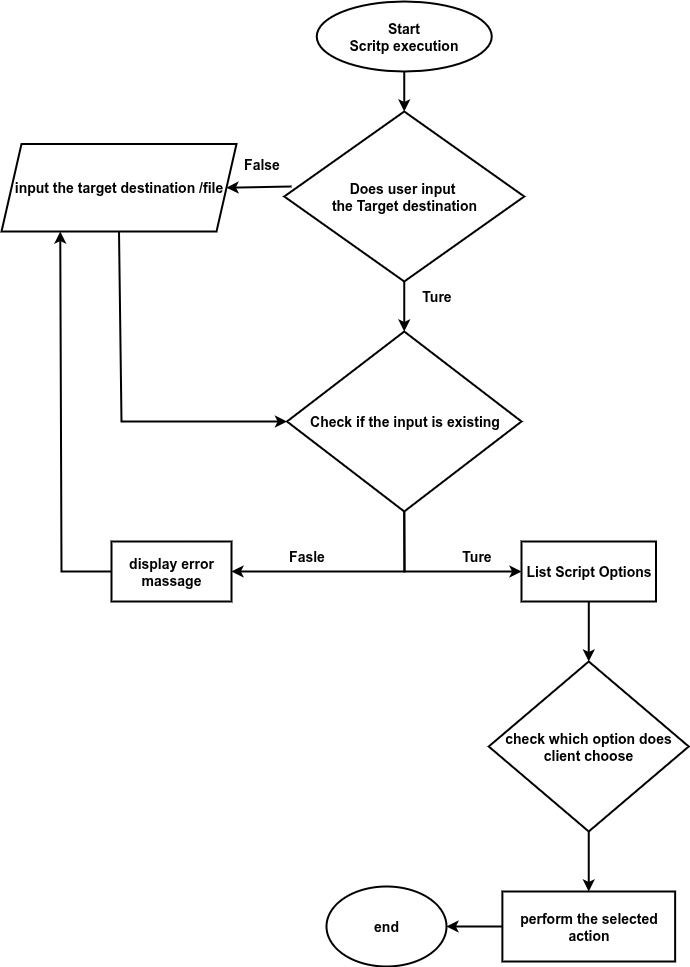

The diagram above was exported from draw.io. Its source (the exported page's mxGraphModel, read from the mxfile embedded in the PNG):
<mxGraphModel dx="1426" dy="843" grid="1" gridSize="10" guides="1" tooltips="1" connect="1" arrows="1" fold="1" page="1" pageScale="1" pageWidth="850" pageHeight="1100" math="0" shadow="0">
  <root>
    <mxCell id="0" />
    <mxCell id="1" parent="0" />
    <mxCell id="HZhPzxZieG4mvgdOdAjY-1" value="&lt;font&gt;&lt;span&gt;Start&lt;/span&gt;&lt;/font&gt;&lt;div&gt;&lt;font&gt;&lt;span&gt;Scritp execution&lt;/span&gt;&lt;/font&gt;&lt;/div&gt;" style="strokeWidth=2;html=1;shape=mxgraph.flowchart.start_1;whiteSpace=wrap;fontSize=14;fontStyle=1" vertex="1" parent="1">
      <mxGeometry x="355.25" y="20" width="175" height="70" as="geometry" />
    </mxCell>
    <mxCell id="HZhPzxZieG4mvgdOdAjY-2" value="&lt;span&gt;&lt;font&gt;Does user input&amp;nbsp;&lt;/font&gt;&lt;/span&gt;&lt;div&gt;&lt;span&gt;&lt;font&gt;the Target destination&lt;/font&gt;&lt;/span&gt;&lt;/div&gt;" style="strokeWidth=2;html=1;shape=mxgraph.flowchart.decision;whiteSpace=wrap;fontSize=14;fontStyle=1" vertex="1" parent="1">
      <mxGeometry x="322.75" y="130" width="240" height="170" as="geometry" />
    </mxCell>
    <mxCell id="HZhPzxZieG4mvgdOdAjY-5" value="" style="endArrow=classic;html=1;rounded=0;exitX=0.5;exitY=1;exitDx=0;exitDy=0;exitPerimeter=0;entryX=0.5;entryY=0;entryDx=0;entryDy=0;entryPerimeter=0;fontSize=14;fontStyle=1;strokeWidth=2;" edge="1" parent="1" source="HZhPzxZieG4mvgdOdAjY-1" target="HZhPzxZieG4mvgdOdAjY-2">
      <mxGeometry width="50" height="50" relative="1" as="geometry">
        <mxPoint x="600" y="120" as="sourcePoint" />
        <mxPoint x="650" y="70" as="targetPoint" />
      </mxGeometry>
    </mxCell>
    <mxCell id="HZhPzxZieG4mvgdOdAjY-6" value="" style="endArrow=classic;html=1;rounded=0;exitX=0.5;exitY=1;exitDx=0;exitDy=0;exitPerimeter=0;entryX=0.5;entryY=0;entryDx=0;entryDy=0;entryPerimeter=0;fontSize=14;fontStyle=1;strokeWidth=2;" edge="1" parent="1" source="HZhPzxZieG4mvgdOdAjY-2" target="HZhPzxZieG4mvgdOdAjY-12">
      <mxGeometry width="50" height="50" relative="1" as="geometry">
        <mxPoint x="570" y="310" as="sourcePoint" />
        <mxPoint x="426" y="340" as="targetPoint" />
      </mxGeometry>
    </mxCell>
    <mxCell id="HZhPzxZieG4mvgdOdAjY-7" value="" style="endArrow=classic;html=1;rounded=0;entryX=1;entryY=0.5;entryDx=0;entryDy=0;fontSize=14;fontStyle=1;strokeWidth=2;" edge="1" parent="1" target="HZhPzxZieG4mvgdOdAjY-11">
      <mxGeometry width="50" height="50" relative="1" as="geometry">
        <mxPoint x="330" y="205" as="sourcePoint" />
        <mxPoint x="270" y="205" as="targetPoint" />
      </mxGeometry>
    </mxCell>
    <mxCell id="HZhPzxZieG4mvgdOdAjY-8" value="False" style="text;html=1;align=center;verticalAlign=middle;resizable=0;points=[];autosize=1;strokeColor=none;fillColor=none;fontSize=14;fontStyle=1;strokeWidth=2;" vertex="1" parent="1">
      <mxGeometry x="270" y="168" width="60" height="30" as="geometry" />
    </mxCell>
    <mxCell id="HZhPzxZieG4mvgdOdAjY-9" value="Ture" style="text;html=1;align=center;verticalAlign=middle;resizable=0;points=[];autosize=1;strokeColor=none;fillColor=none;fontSize=14;fontStyle=1;strokeWidth=2;" vertex="1" parent="1">
      <mxGeometry x="450" y="300" width="50" height="30" as="geometry" />
    </mxCell>
    <mxCell id="HZhPzxZieG4mvgdOdAjY-10" value="" style="endArrow=classic;html=1;rounded=0;entryX=0;entryY=0.5;entryDx=0;entryDy=0;exitX=0.5;exitY=1;exitDx=0;exitDy=0;entryPerimeter=0;fontSize=14;fontStyle=1;strokeWidth=2;" edge="1" parent="1" source="HZhPzxZieG4mvgdOdAjY-11" target="HZhPzxZieG4mvgdOdAjY-12">
      <mxGeometry width="50" height="50" relative="1" as="geometry">
        <mxPoint x="190" y="238" as="sourcePoint" />
        <mxPoint x="343" y="375" as="targetPoint" />
        <Array as="points">
          <mxPoint x="160" y="440" />
        </Array>
      </mxGeometry>
    </mxCell>
    <mxCell id="HZhPzxZieG4mvgdOdAjY-11" value="&lt;font&gt;input the target destination /file&lt;/font&gt;" style="shape=parallelogram;perimeter=parallelogramPerimeter;whiteSpace=wrap;html=1;fixedSize=1;fontSize=14;fontStyle=1;strokeWidth=2;" vertex="1" parent="1">
      <mxGeometry x="40" y="162.5" width="235" height="87.5" as="geometry" />
    </mxCell>
    <mxCell id="HZhPzxZieG4mvgdOdAjY-12" value="&lt;span&gt;Check if the input is existing&lt;/span&gt;" style="strokeWidth=2;html=1;shape=mxgraph.flowchart.decision;whiteSpace=wrap;fontSize=14;fontStyle=1" vertex="1" parent="1">
      <mxGeometry x="325.5" y="350" width="234.5" height="180" as="geometry" />
    </mxCell>
    <mxCell id="HZhPzxZieG4mvgdOdAjY-13" value="display error massage" style="rounded=0;whiteSpace=wrap;html=1;fontSize=14;fontStyle=1;strokeWidth=2;" vertex="1" parent="1">
      <mxGeometry x="150" y="560" width="120" height="60" as="geometry" />
    </mxCell>
    <mxCell id="HZhPzxZieG4mvgdOdAjY-23" style="edgeStyle=orthogonalEdgeStyle;rounded=0;orthogonalLoop=1;jettySize=auto;html=1;entryX=0.5;entryY=0;entryDx=0;entryDy=0;fontSize=14;fontStyle=1;strokeWidth=2;" edge="1" parent="1" source="HZhPzxZieG4mvgdOdAjY-14" target="HZhPzxZieG4mvgdOdAjY-15">
      <mxGeometry relative="1" as="geometry" />
    </mxCell>
    <mxCell id="HZhPzxZieG4mvgdOdAjY-14" value="List Script Options" style="rounded=0;whiteSpace=wrap;html=1;fontSize=14;fontStyle=1;strokeWidth=2;" vertex="1" parent="1">
      <mxGeometry x="560" y="560" width="134.5" height="60" as="geometry" />
    </mxCell>
    <mxCell id="HZhPzxZieG4mvgdOdAjY-24" style="edgeStyle=orthogonalEdgeStyle;rounded=0;orthogonalLoop=1;jettySize=auto;html=1;exitX=0.5;exitY=1;exitDx=0;exitDy=0;entryX=0.5;entryY=0;entryDx=0;entryDy=0;fontSize=14;fontStyle=1;strokeWidth=2;" edge="1" parent="1" source="HZhPzxZieG4mvgdOdAjY-15" target="HZhPzxZieG4mvgdOdAjY-21">
      <mxGeometry relative="1" as="geometry" />
    </mxCell>
    <mxCell id="HZhPzxZieG4mvgdOdAjY-15" value="check which option does client choose" style="rhombus;whiteSpace=wrap;html=1;fontSize=14;fontStyle=1;strokeWidth=2;" vertex="1" parent="1">
      <mxGeometry x="527.25" y="680" width="200" height="170" as="geometry" />
    </mxCell>
    <mxCell id="HZhPzxZieG4mvgdOdAjY-17" value="" style="endArrow=classic;html=1;rounded=0;exitX=0.5;exitY=1;exitDx=0;exitDy=0;exitPerimeter=0;entryX=0;entryY=0.5;entryDx=0;entryDy=0;fontSize=14;fontStyle=1;strokeWidth=2;" edge="1" parent="1" source="HZhPzxZieG4mvgdOdAjY-12" target="HZhPzxZieG4mvgdOdAjY-14">
      <mxGeometry width="50" height="50" relative="1" as="geometry">
        <mxPoint x="420" y="670" as="sourcePoint" />
        <mxPoint x="470" y="620" as="targetPoint" />
        <Array as="points">
          <mxPoint x="443" y="590" />
        </Array>
      </mxGeometry>
    </mxCell>
    <mxCell id="HZhPzxZieG4mvgdOdAjY-18" value="" style="endArrow=classic;html=1;rounded=0;exitX=0;exitY=0.5;exitDx=0;exitDy=0;entryX=0.25;entryY=1;entryDx=0;entryDy=0;fontSize=14;fontStyle=1;strokeWidth=2;" edge="1" parent="1" source="HZhPzxZieG4mvgdOdAjY-13" target="HZhPzxZieG4mvgdOdAjY-11">
      <mxGeometry width="50" height="50" relative="1" as="geometry">
        <mxPoint x="50" y="590" as="sourcePoint" />
        <mxPoint x="100" y="540" as="targetPoint" />
        <Array as="points">
          <mxPoint x="100" y="590" />
        </Array>
      </mxGeometry>
    </mxCell>
    <mxCell id="HZhPzxZieG4mvgdOdAjY-19" value="Fasle" style="text;html=1;align=center;verticalAlign=middle;resizable=0;points=[];autosize=1;strokeColor=none;fillColor=none;fontSize=14;fontStyle=1;strokeWidth=2;" vertex="1" parent="1">
      <mxGeometry x="315" y="560" width="60" height="30" as="geometry" />
    </mxCell>
    <mxCell id="HZhPzxZieG4mvgdOdAjY-20" value="Ture" style="text;html=1;align=center;verticalAlign=middle;resizable=0;points=[];autosize=1;strokeColor=none;fillColor=none;fontSize=14;fontStyle=1;strokeWidth=2;" vertex="1" parent="1">
      <mxGeometry x="490" y="560" width="50" height="30" as="geometry" />
    </mxCell>
    <mxCell id="HZhPzxZieG4mvgdOdAjY-21" value="perform the selected action" style="rounded=0;whiteSpace=wrap;html=1;fontSize=14;fontStyle=1;strokeWidth=2;" vertex="1" parent="1">
      <mxGeometry x="540.88" y="910" width="172.75" height="70" as="geometry" />
    </mxCell>
    <mxCell id="HZhPzxZieG4mvgdOdAjY-22" value="end" style="ellipse;whiteSpace=wrap;html=1;fontSize=14;fontStyle=1;strokeWidth=2;" vertex="1" parent="1">
      <mxGeometry x="365" y="905" width="120" height="80" as="geometry" />
    </mxCell>
    <mxCell id="HZhPzxZieG4mvgdOdAjY-25" value="" style="endArrow=classic;html=1;rounded=0;exitX=0;exitY=0.5;exitDx=0;exitDy=0;entryX=1;entryY=0.5;entryDx=0;entryDy=0;fontSize=14;fontStyle=1;strokeWidth=2;" edge="1" parent="1" source="HZhPzxZieG4mvgdOdAjY-21" target="HZhPzxZieG4mvgdOdAjY-22">
      <mxGeometry width="50" height="50" relative="1" as="geometry">
        <mxPoint x="520" y="930" as="sourcePoint" />
        <mxPoint x="570" y="880" as="targetPoint" />
      </mxGeometry>
    </mxCell>
    <mxCell id="HZhPzxZieG4mvgdOdAjY-26" value="" style="endArrow=classic;html=1;rounded=0;exitX=0.5;exitY=1;exitDx=0;exitDy=0;exitPerimeter=0;entryX=1;entryY=0.5;entryDx=0;entryDy=0;strokeWidth=2;" edge="1" parent="1" source="HZhPzxZieG4mvgdOdAjY-12" target="HZhPzxZieG4mvgdOdAjY-13">
      <mxGeometry width="50" height="50" relative="1" as="geometry">
        <mxPoint x="320" y="710" as="sourcePoint" />
        <mxPoint x="410" y="670" as="targetPoint" />
        <Array as="points">
          <mxPoint x="443" y="590" />
        </Array>
      </mxGeometry>
    </mxCell>
  </root>
</mxGraphModel>